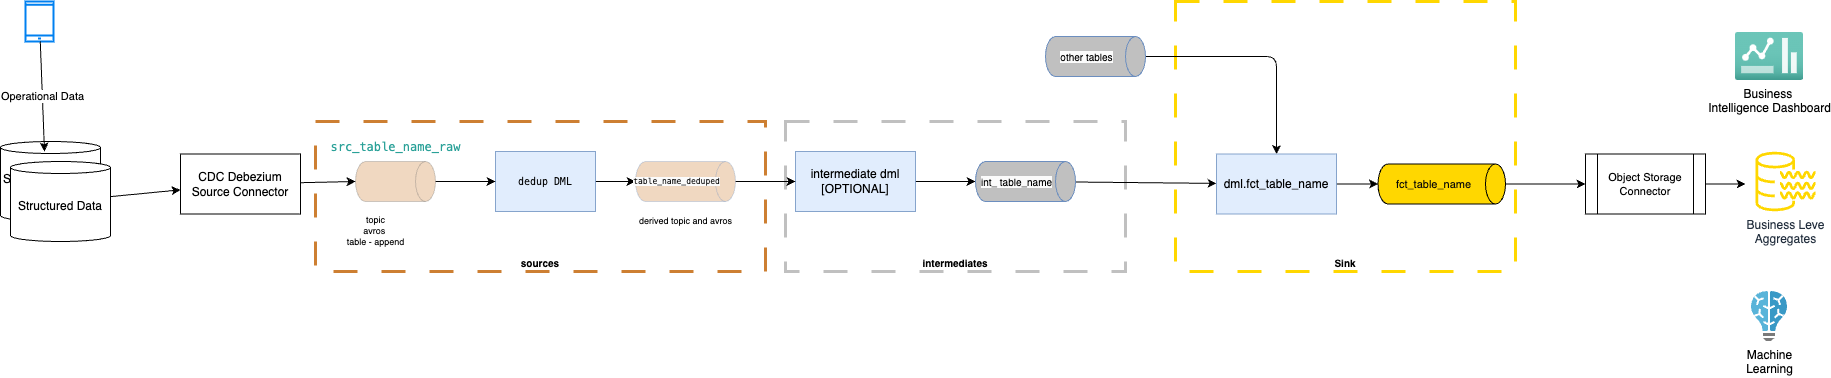

The diagram above was exported from draw.io. Its source (the exported page's mxGraphModel, read from the mxfile embedded in the PNG):
<mxGraphModel dx="2057" dy="424" grid="1" gridSize="10" guides="1" tooltips="1" connect="1" arrows="1" fold="1" page="1" pageScale="1" pageWidth="850" pageHeight="1100" math="0" shadow="0">
  <root>
    <mxCell id="0" />
    <mxCell id="1" parent="0" />
    <mxCell id="76" value="Sink" style="rounded=0;whiteSpace=wrap;html=1;fontSize=10;fillColor=none;dashed=1;dashPattern=8 8;verticalAlign=bottom;fontStyle=1;strokeColor=#FFD700;strokeWidth=3;" parent="1" vertex="1">
      <mxGeometry x="600" y="210" width="340" height="270" as="geometry" />
    </mxCell>
    <mxCell id="74" value="sources" style="rounded=0;whiteSpace=wrap;html=1;fontSize=10;fillColor=none;dashed=1;dashPattern=8 8;verticalAlign=bottom;fontStyle=1;strokeWidth=3;strokeColor=#CD7F32;" parent="1" vertex="1">
      <mxGeometry x="-260" y="330" width="450" height="150" as="geometry" />
    </mxCell>
    <mxCell id="75" value="intermediates" style="rounded=0;whiteSpace=wrap;html=1;fontSize=10;fillColor=none;dashed=1;dashPattern=8 8;verticalAlign=bottom;fontStyle=1;strokeWidth=3;strokeColor=#C0C0C0;" parent="1" vertex="1">
      <mxGeometry x="210" y="330" width="340" height="150" as="geometry" />
    </mxCell>
    <mxCell id="18" style="edgeStyle=orthogonalEdgeStyle;curved=1;html=1;entryX=0.5;entryY=1;entryDx=0;entryDy=0;entryPerimeter=0;fontSize=10;fontColor=#080808;" parent="1" source="2" target="17" edge="1">
      <mxGeometry relative="1" as="geometry" />
    </mxCell>
    <mxCell id="2" value="dml.fct_table_name" style="rounded=0;whiteSpace=wrap;html=1;fillColor=#dae8fc;strokeColor=#6c8ebf;opacity=80;" parent="1" vertex="1">
      <mxGeometry x="641" y="362.5" width="120" height="60" as="geometry" />
    </mxCell>
    <mxCell id="67" style="edgeStyle=none;html=1;entryX=0.5;entryY=1;entryDx=0;entryDy=0;entryPerimeter=0;" parent="1" source="5" target="59" edge="1">
      <mxGeometry relative="1" as="geometry" />
    </mxCell>
    <mxCell id="5" value="intermediate dml&lt;br&gt;[OPTIONAL]" style="rounded=0;whiteSpace=wrap;html=1;fillColor=#dae8fc;strokeColor=#6c8ebf;opacity=80;" parent="1" vertex="1">
      <mxGeometry x="220" y="360" width="120" height="60" as="geometry" />
    </mxCell>
    <mxCell id="13" style="edgeStyle=orthogonalEdgeStyle;curved=1;html=1;entryX=0.5;entryY=1;entryDx=0;entryDy=0;fontSize=10;fontColor=#080808;exitX=1;exitY=0.5;exitDx=0;exitDy=0;entryPerimeter=0;" parent="1" source="14" target="68" edge="1">
      <mxGeometry relative="1" as="geometry">
        <mxPoint x="140" y="430" as="sourcePoint" />
        <mxPoint x="60" y="570" as="targetPoint" />
      </mxGeometry>
    </mxCell>
    <mxCell id="14" value="&lt;div style=&quot;font-family: Menlo, Monaco, &amp;quot;Courier New&amp;quot;, monospace; font-weight: normal; font-size: 10px; line-height: 18px;&quot;&gt;&lt;div style=&quot;line-height: 18px; font-size: 10px;&quot;&gt;&lt;span style=&quot;font-size: 10px;&quot;&gt;&lt;font color=&quot;#080808&quot;&gt;dedup DML&lt;/font&gt;&lt;/span&gt;&lt;/div&gt;&lt;/div&gt;" style="rounded=0;whiteSpace=wrap;html=1;fontSize=10;fillColor=#dae8fc;strokeColor=#6c8ebf;opacity=80;" parent="1" vertex="1">
      <mxGeometry x="-80" y="360" width="100" height="60" as="geometry" />
    </mxCell>
    <mxCell id="16" style="edgeStyle=orthogonalEdgeStyle;curved=1;html=1;fontSize=10;fontColor=#080808;" parent="1" source="15" target="14" edge="1">
      <mxGeometry relative="1" as="geometry" />
    </mxCell>
    <mxCell id="15" value="" style="shape=cylinder3;whiteSpace=wrap;html=1;boundedLbl=1;backgroundOutline=1;size=10;labelBackgroundColor=none;fontSize=10;rotation=90;fillColor=#CD7F32;strokeColor=#666666;fontColor=#333333;opacity=30;" parent="1" vertex="1">
      <mxGeometry x="-200" y="350" width="40" height="80" as="geometry" />
    </mxCell>
    <mxCell id="17" value="fct_table_name" style="shape=cylinder3;whiteSpace=wrap;html=1;boundedLbl=1;backgroundOutline=1;size=10;labelBackgroundColor=none;fontSize=11;fontColor=#080808;rotation=90;horizontal=0;fillColor=#FFD700;" parent="1" vertex="1">
      <mxGeometry x="846.25" y="328.75" width="40" height="127.5" as="geometry" />
    </mxCell>
    <mxCell id="29" value="&lt;div style=&quot;color: rgb(101, 123, 131); font-family: Menlo, Monaco, &amp;quot;Courier New&amp;quot;, monospace; font-size: 12px; line-height: 18px;&quot;&gt;&lt;span style=&quot;color: #2aa198;&quot;&gt;src_table_name_raw&lt;/span&gt;&lt;/div&gt;" style="text;html=1;align=center;verticalAlign=middle;resizable=0;points=[];autosize=1;strokeColor=none;fillColor=none;fontSize=10;fontColor=#000000;labelBackgroundColor=none;" parent="1" vertex="1">
      <mxGeometry x="-255" y="340" width="150" height="30" as="geometry" />
    </mxCell>
    <mxCell id="64" style="edgeStyle=orthogonalEdgeStyle;html=1;exitX=0.5;exitY=0;exitDx=0;exitDy=0;exitPerimeter=0;fontSize=11;" parent="1" source="17" target="63" edge="1">
      <mxGeometry relative="1" as="geometry">
        <mxPoint x="1030" y="400" as="sourcePoint" />
      </mxGeometry>
    </mxCell>
    <mxCell id="83" style="edgeStyle=none;html=1;" parent="1" source="59" target="2" edge="1">
      <mxGeometry relative="1" as="geometry" />
    </mxCell>
    <mxCell id="59" value="&lt;span style=&quot;font-size: 10px; background-color: rgb(251, 251, 251);&quot;&gt;int_ table_name&lt;/span&gt;" style="shape=cylinder3;whiteSpace=wrap;html=1;boundedLbl=1;backgroundOutline=1;size=10;labelBackgroundColor=none;fontSize=10;rotation=90;fillColor=#C0C0C0;strokeColor=#6c8ebf;horizontal=0;" parent="1" vertex="1">
      <mxGeometry x="430" y="340" width="40" height="100" as="geometry" />
    </mxCell>
    <mxCell id="65" style="edgeStyle=orthogonalEdgeStyle;html=1;entryX=0;entryY=0.5;entryDx=0;entryDy=0;entryPerimeter=0;fontSize=11;" parent="1" source="63" edge="1">
      <mxGeometry relative="1" as="geometry">
        <mxPoint x="1170" y="392.5" as="targetPoint" />
      </mxGeometry>
    </mxCell>
    <mxCell id="63" value="Object Storage Connector" style="shape=process;whiteSpace=wrap;html=1;backgroundOutline=1;fontSize=11;" parent="1" vertex="1">
      <mxGeometry x="1010" y="362.5" width="120" height="60" as="geometry" />
    </mxCell>
    <mxCell id="70" style="edgeStyle=none;html=1;entryX=0;entryY=0.5;entryDx=0;entryDy=0;" parent="1" source="68" target="5" edge="1">
      <mxGeometry relative="1" as="geometry" />
    </mxCell>
    <mxCell id="68" value="&lt;span style=&quot;color: rgb(8, 8, 8); font-family: Menlo, Monaco, &amp;quot;Courier New&amp;quot;, monospace; background-color: rgb(251, 251, 251); font-size: 8px;&quot;&gt;table_name_deduped&lt;/span&gt;" style="shape=cylinder3;whiteSpace=wrap;html=1;boundedLbl=1;backgroundOutline=1;size=10;labelBackgroundColor=none;fontSize=8;rotation=90;fillColor=#CD7F32;strokeColor=#6c8ebf;horizontal=0;opacity=30;" parent="1" vertex="1">
      <mxGeometry x="90" y="340" width="40" height="100" as="geometry" />
    </mxCell>
    <mxCell id="72" value="topic&lt;br&gt;avros&amp;nbsp;&lt;br&gt;table - append" style="text;html=1;align=center;verticalAlign=middle;resizable=0;points=[];autosize=1;strokeColor=none;fillColor=none;fontSize=9;" parent="1" vertex="1">
      <mxGeometry x="-240" y="415" width="80" height="50" as="geometry" />
    </mxCell>
    <mxCell id="73" value="derived topic and avros" style="text;html=1;align=center;verticalAlign=middle;resizable=0;points=[];autosize=1;strokeColor=none;fillColor=none;fontSize=9;" parent="1" vertex="1">
      <mxGeometry x="50" y="420" width="120" height="20" as="geometry" />
    </mxCell>
    <mxCell id="85" style="edgeStyle=orthogonalEdgeStyle;html=1;entryX=0.5;entryY=0;entryDx=0;entryDy=0;" parent="1" source="84" target="2" edge="1">
      <mxGeometry relative="1" as="geometry" />
    </mxCell>
    <mxCell id="84" value="&lt;span style=&quot;font-size: 10px; background-color: rgb(251, 251, 251);&quot;&gt;other tables&lt;/span&gt;" style="shape=cylinder3;whiteSpace=wrap;html=1;boundedLbl=1;backgroundOutline=1;size=10;labelBackgroundColor=none;fontSize=10;rotation=90;fillColor=#C0C0C0;strokeColor=#6c8ebf;horizontal=0;" parent="1" vertex="1">
      <mxGeometry x="500" y="215" width="40" height="100" as="geometry" />
    </mxCell>
    <mxCell id="102" style="edgeStyle=none;html=1;entryX=0.5;entryY=1;entryDx=0;entryDy=0;entryPerimeter=0;" parent="1" source="101" target="15" edge="1">
      <mxGeometry relative="1" as="geometry" />
    </mxCell>
    <mxCell id="101" value="CDC Debezium Source Connector" style="rounded=0;whiteSpace=wrap;html=1;" parent="1" vertex="1">
      <mxGeometry x="-395" y="362.5" width="120" height="60" as="geometry" />
    </mxCell>
    <mxCell id="103" value="Sql Server Tables&lt;br&gt;multi-tenant" style="shape=cylinder3;whiteSpace=wrap;html=1;boundedLbl=1;backgroundOutline=1;size=6;" parent="1" vertex="1">
      <mxGeometry x="-575" y="350" width="100" height="80" as="geometry" />
    </mxCell>
    <mxCell id="105" style="edgeStyle=none;html=1;" parent="1" source="104" target="101" edge="1">
      <mxGeometry relative="1" as="geometry" />
    </mxCell>
    <mxCell id="104" value="Structured Data" style="shape=cylinder3;whiteSpace=wrap;html=1;boundedLbl=1;backgroundOutline=1;size=6;" parent="1" vertex="1">
      <mxGeometry x="-565" y="370" width="100" height="80" as="geometry" />
    </mxCell>
    <mxCell id="116" value="Business&amp;nbsp;&lt;div&gt;Intelligence Dashboard&lt;/div&gt;" style="image;aspect=fixed;html=1;points=[];align=center;fontSize=12;image=img/lib/azure2/general/Dashboard2.svg;" vertex="1" parent="1">
      <mxGeometry x="1160" y="241" width="68" height="48" as="geometry" />
    </mxCell>
    <mxCell id="117" value="Machine&lt;div&gt;Learning&lt;/div&gt;" style="image;sketch=0;aspect=fixed;html=1;points=[];align=center;fontSize=12;image=img/lib/mscae/Batch_AI.svg;" vertex="1" parent="1">
      <mxGeometry x="1176" y="500" width="36" height="50" as="geometry" />
    </mxCell>
    <mxCell id="118" value="Business Leve&lt;div&gt;Aggregates&lt;/div&gt;" style="sketch=0;outlineConnect=0;fontColor=#232F3E;gradientColor=none;fillColor=#FFD700;strokeColor=none;dashed=0;verticalLabelPosition=bottom;verticalAlign=top;align=center;html=1;fontSize=12;fontStyle=0;aspect=fixed;pointerEvents=1;shape=mxgraph.aws4.data_lake_resource_icon;" vertex="1" parent="1">
      <mxGeometry x="1180" y="360" width="60" height="60" as="geometry" />
    </mxCell>
    <mxCell id="119" value="" style="html=1;verticalLabelPosition=bottom;align=center;labelBackgroundColor=#ffffff;verticalAlign=top;strokeWidth=2;strokeColor=#0080F0;shadow=0;dashed=0;shape=mxgraph.ios7.icons.smartphone;" vertex="1" parent="1">
      <mxGeometry x="-550" y="210" width="28" height="40" as="geometry" />
    </mxCell>
    <mxCell id="120" value="Operational Data" style="edgeStyle=none;html=1;entryX=0.44;entryY=0.125;entryDx=0;entryDy=0;entryPerimeter=0;" edge="1" parent="1" source="119" target="103">
      <mxGeometry relative="1" as="geometry" />
    </mxCell>
  </root>
</mxGraphModel>